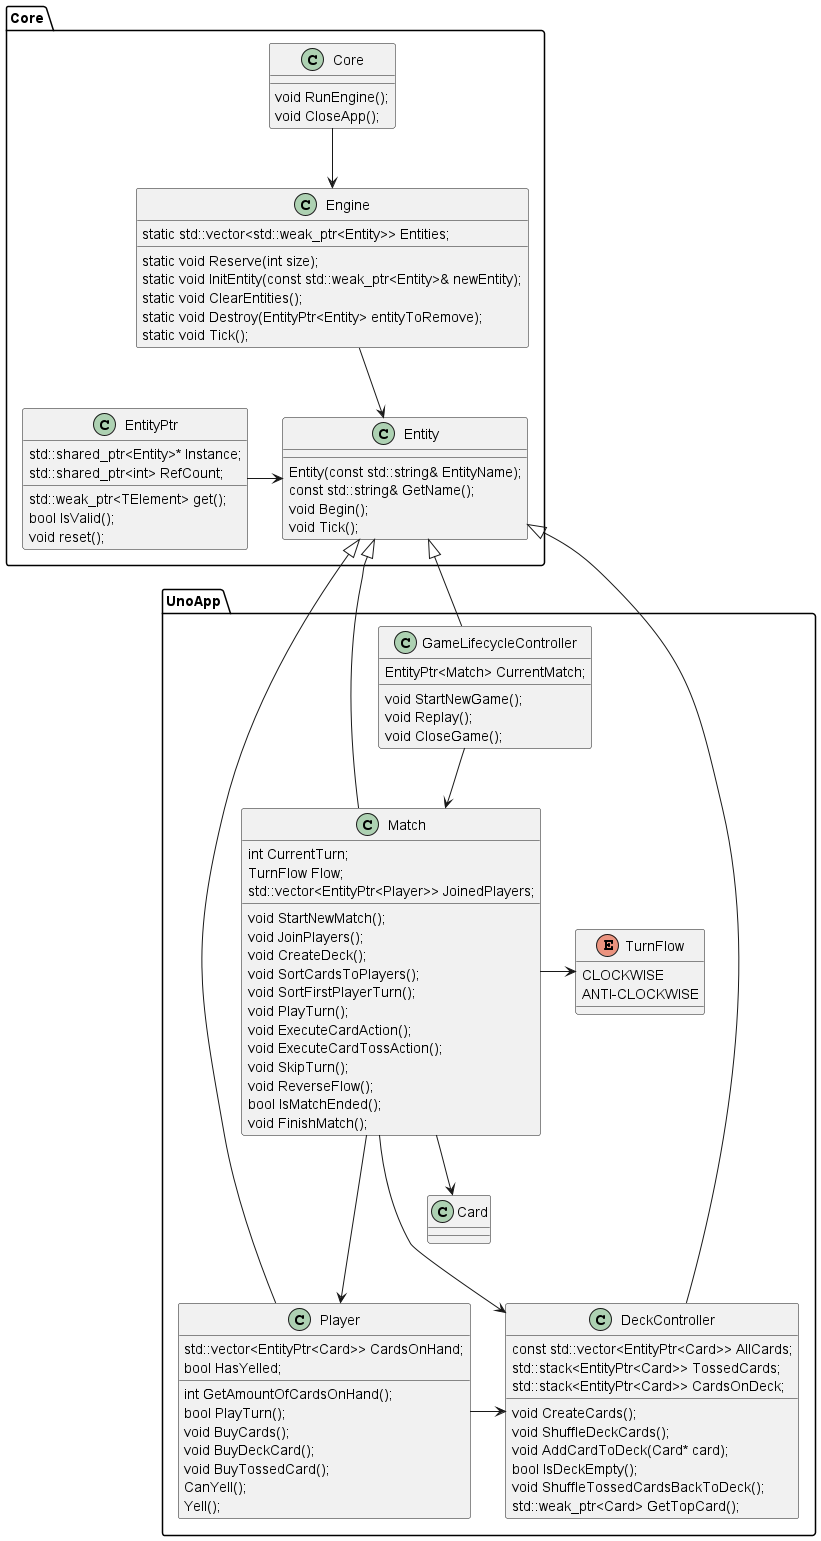

The diagram above was rendered by PlantUML. Its source (embedded in the PNG):
@startuml
'https://plantuml.com/class-diagram

package Core
{
    class Engine{
        static std::vector<std::weak_ptr<Entity>> Entities;
        static void Reserve(int size);
        static void InitEntity(const std::weak_ptr<Entity>& newEntity);
        static void ClearEntities();
        static void Destroy(EntityPtr<Entity> entityToRemove);
        static void Tick();
    }

    class Entity{        
        Entity(const std::string& EntityName);
        const std::string& GetName();
        void Begin();
        void Tick();
    }

    Engine --> Entity

    class EntityPtr{
        std::shared_ptr<Entity>* Instance;
        std::shared_ptr<int> RefCount;
        std::weak_ptr<TElement> get();
        bool IsValid();
        void reset();
    }

    class Core{
        void RunEngine();
        void CloseApp();
    }

    Core --> Engine
    EntityPtr -> Entity
}

package UnoApp
{
    class GameLifecycleController{
        EntityPtr<Match> CurrentMatch;
        void StartNewGame();
        void Replay();
        void CloseGame();
    }
    
    class Player{
        std::vector<EntityPtr<Card>> CardsOnHand;
        bool HasYelled;
        int GetAmountOfCardsOnHand();
        bool PlayTurn();
        void BuyCards();
        void BuyDeckCard();
        void BuyTossedCard();
        CanYell();
        Yell();
    }

    class DeckController{
        const std::vector<EntityPtr<Card>> AllCards;
        std::stack<EntityPtr<Card>> TossedCards;
        std::stack<EntityPtr<Card>> CardsOnDeck;
        void CreateCards();
        void ShuffleDeckCards();
        void AddCardToDeck(Card* card);
        bool IsDeckEmpty();
        void ShuffleTossedCardsBackToDeck();
        std::weak_ptr<Card> GetTopCard();
    }

    enum TurnFlow{
        CLOCKWISE
        ANTI-CLOCKWISE
    }

    class Match{    
        int CurrentTurn;
        TurnFlow Flow;
        std::vector<EntityPtr<Player>> JoinedPlayers;        
        void StartNewMatch();
        void JoinPlayers();
        void CreateDeck();
        void SortCardsToPlayers();
        void SortFirstPlayerTurn();
        void PlayTurn();
        void ExecuteCardAction();      
        void ExecuteCardTossAction();  
        void SkipTurn();
        void ReverseFlow();
        bool IsMatchEnded();
        void FinishMatch();
    }

    class Card{
    }

    Entity <|-- GameLifecycleController
    GameLifecycleController --> Match

    Entity <|-- Player
    Entity <|-- Match
    Entity <|-- DeckController

    Player -> DeckController
    Match ---> Player
    Match ---> DeckController
    Match -> TurnFlow
    Match --> Card
}

@enduml